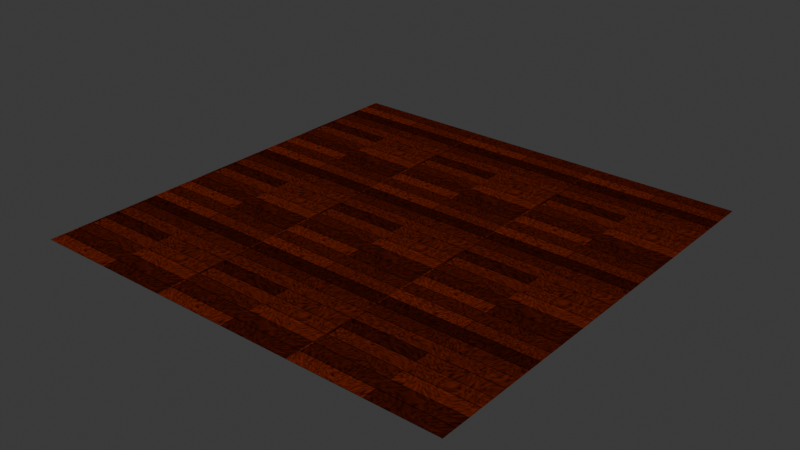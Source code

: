 # Source: pol_6x6_kabinet.blend  (saved by Blender 5.3.31; exported with 4.5.12 LTS)
import bpy
from mathutils import Matrix  # noqa: F401  (used for matrix-valued properties, if any)

bpy.ops.wm.read_factory_settings(use_empty=True)
scene = bpy.context.scene
scene.name = 'Scene'

# ---- collections
col_collection = bpy.data.collections.new('Collection'); scene.collection.children.link(col_collection)

# ---- images (referenced by path relative to the original .blend; pixels are not part of the script)
import os
ASSET_DIR = os.environ.get("B2B_ASSET_DIR", "")  # directory of the original .blend (textures are referenced by path, not embedded)
HERE = os.path.dirname(os.path.abspath(__file__))  # packed textures are extracted next to this script under _unpacked/

def load_image(name, relpath, width, height, colorspace="sRGB"):
    """Load a texture the original file referenced (path relative to the .blend, or extracted next to this script)."""
    p = next((c for c in (os.path.join(HERE, relpath), os.path.join(ASSET_DIR, relpath)) if relpath and os.path.exists(c)), "")
    if p:
        img = bpy.data.images.load(p, check_existing=True)
        img.name = name
    else:  # same state as the original file: an image datablock whose file is absent (Cycles renders it pink)
        img = bpy.data.images.new(name, width, height)
        img.source = "FILE"
        img.filepath = "//" + (relpath or name)
    img.colorspace_settings.name = colorspace
    return img
img_pol_6x6_kab = load_image('pol_6x6_kab', '_unpacked/pol_6x6_kab.dbc50186.png', 1024, 1024, 'sRGB')

# ---- materials (node trees are filled in below, after node groups)
mat_material_001 = bpy.data.materials.new('Material.001')

# ---- material node trees
mat_material_001.use_nodes = True; mat_material_001.node_tree.nodes.clear()
_N = mat_material_001.node_tree.nodes; _L = mat_material_001.node_tree.links
n0 = _N.new('ShaderNodeOutputMaterial'); n0.name = 'Material Output'; n0.location = (200, 100)
n1 = _N.new('ShaderNodeTexBrick'); n1.name = 'Brick Texture'; n1.location = (-484, -170)
n1.width = 180
n1.squash_frequency = 1
n1.squash = 1.1
n1.inputs[2].default_value = (0.0, 0.0, 0.0, 1.0)
n1.inputs[4].default_value = 15.0
n1.inputs[5].default_value = 0.01
n1.inputs[7].default_value = -0.2
n1.inputs[8].default_value = 4.6
n1.inputs[9].default_value = 0.5
n2 = _N.new('ShaderNodeMix'); n2.name = 'Mix'; n2.location = (-1281, -312)
n2.data_type = 'RGBA'
n2.blend_type = 'MULTIPLY'
n2.inputs[0].default_value = 1.0
n2.inputs[7].default_value = (0.159, 0.05448, 0.01681, 1.0)
n3 = _N.new('ShaderNodeValToRGB'); n3.name = 'Color Ramp'; n3.location = (-1660, -281)
while len(n3.color_ramp.elements) > 1: n3.color_ramp.elements.remove(n3.color_ramp.elements[-1])
n3.color_ramp.elements[0].position = 0.0; n3.color_ramp.elements[0].color = (0.0, 0.0, 0.0, 1.0)
_e = n3.color_ramp.elements.new(1.0); _e.color = (1.0, 0.2728, 0.01637, 1.0)
n4 = _N.new('ShaderNodeTexNoise'); n4.name = 'Noise Texture'; n4.location = (-2077, -360)
n4.width = 160
n4.inputs[2].default_value = 8.2
n4.inputs[3].default_value = 0.0
n4.inputs[4].default_value = 1.0
n4.inputs[5].default_value = 8.9
n4.inputs[8].default_value = -23.5
n5 = _N.new('ShaderNodeBsdfPrincipled'); n5.name = 'Principled BSDF'; n5.location = (-166, 122)
n5.inputs[10].default_value = 0.005
n6 = _N.new('ShaderNodeTexImage'); n6.name = 'Image Texture'; n6.location = (-453, 294)
n6.image = img_pol_6x6_kab
_L.new(n2.outputs[2], n1.inputs[1])
_L.new(n4.outputs[0], n3.inputs[0])
_L.new(n3.outputs[0], n2.inputs[6])
_L.new(n1.outputs[0], n5.inputs[0])
_L.new(n6.outputs[0], n0.inputs[0])
n0.is_active_output = True

# ---- world
world_world = bpy.data.worlds.new('World'); scene.world = world_world
world_world.use_nodes = True; world_world.node_tree.nodes.clear()
_N = world_world.node_tree.nodes; _L = world_world.node_tree.links
n0 = _N.new('ShaderNodeOutputWorld'); n0.name = 'World Output'; n0.location = (200, 100)
n1 = _N.new('ShaderNodeBackground'); n1.name = 'Background'; n1.location = (-200, 100)
n1.inputs[0].default_value = (0.05088, 0.05088, 0.05088, 1.0)
_L.new(n1.outputs[0], n0.inputs[0])
n0.is_active_output = True
world_world.color = (0.05088, 0.05088, 0.05088)
world_world.sun_shadow_jitter_overblur = 0.0

# ---- meshes
me_plane = bpy.data.meshes.new('Plane')
me_plane.from_pydata([(-3.0, -3.0, 0.0), (3.0, -3.0, 0.0), (-3.0, 3.0, 0.0), (3.0, 3.0, 0.0)], [], [(0, 1, 3, 2)])
_uv = me_plane.uv_layers.new(name='UVMap')
_uv.uv.foreach_set('vector', [-1.0, -1.0, 2.0, -1.0, 2.0, 2.0, -1.0, 2.0])
me_plane.materials.append(mat_material_001)
me_plane.update()

# ---- objects
ob_plane = bpy.data.objects.new('Plane', me_plane)

# ---- transforms, parenting, visibility, modifiers, constraints
ob_plane.location = (0.0, 0.0, 0.0)

# ---- collection membership
col_collection.objects.link(ob_plane)

# ---- scene / render settings (as saved in the file)
scene.frame_start = 1; scene.frame_end = 250; scene.frame_set(1)
scene.render.engine = 'CYCLES'
scene.render.bake_bias = 0.0
scene.render.bake_samples = 0
scene.render.compositor_device = 'GPU'
scene.cycles.bake_type = 'DIFFUSE'
scene.eevee.use_volume_custom_range = False
scene.eevee.fast_gi_thickness_near = 0.1
scene.eevee.fast_gi_thickness_far = 0.0
scene.eevee.ray_tracing_options.screen_trace_thickness = 0.1
bpy.context.view_layer.update()

# ---- added for rendering (the .blend has no active camera and no usable light): camera, sun
cam_auto = bpy.data.cameras.new('AutoCamera')
cam_auto.lens = 50.0
cam_auto.sensor_width = 36.0
cam_auto.clip_end = 1000.0
ob_auto_camera = bpy.data.objects.new('AutoCamera', cam_auto)
scene.collection.objects.link(ob_auto_camera)
ob_auto_camera.location = (7.85074, -9.42088, 6.28059)
ob_auto_camera.rotation_euler = (1.09748, -7.21219e-08, 0.694738)
scene.camera = ob_auto_camera
light_auto_sun = bpy.data.lights.new('AutoSun', 'SUN')
light_auto_sun.energy = 3.0
light_auto_sun.angle = 0.0523599
ob_auto_sun = bpy.data.objects.new('AutoSun', light_auto_sun)
scene.collection.objects.link(ob_auto_sun)
ob_auto_sun.rotation_euler = (0.872665, 0.174533, 0.523599)
bpy.context.view_layer.update()
